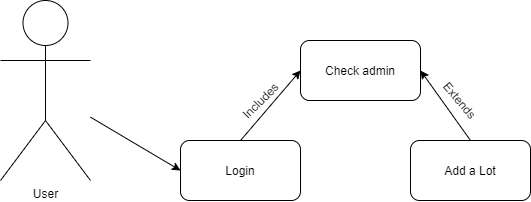

The diagram above was exported from draw.io. Its source (the exported page's mxGraphModel, read from the mxfile embedded in the PNG):
<mxGraphModel dx="1422" dy="762" grid="1" gridSize="10" guides="1" tooltips="1" connect="1" arrows="1" fold="1" page="1" pageScale="1" pageWidth="1169" pageHeight="826" background="#ffffff" math="0" shadow="0">
  <root>
    <mxCell id="0" />
    <mxCell id="1" parent="0" />
    <mxCell id="_yII1TyabrLhtz4aouOW-41" value="" style="rounded=1;whiteSpace=wrap;html=1;" parent="1" vertex="1">
      <mxGeometry x="730" y="353" width="120" height="60" as="geometry" />
    </mxCell>
    <mxCell id="_yII1TyabrLhtz4aouOW-42" value="Add a Lot" style="text;html=1;strokeColor=none;fillColor=none;align=center;verticalAlign=middle;whiteSpace=wrap;rounded=0;" parent="1" vertex="1">
      <mxGeometry x="750" y="373" width="80" height="20" as="geometry" />
    </mxCell>
    <mxCell id="_yII1TyabrLhtz4aouOW-43" value="User" style="shape=umlActor;verticalLabelPosition=bottom;verticalAlign=top;html=1;outlineConnect=0;" parent="1" vertex="1">
      <mxGeometry x="320" y="213" width="90" height="180" as="geometry" />
    </mxCell>
    <mxCell id="_yII1TyabrLhtz4aouOW-44" value="" style="rounded=1;whiteSpace=wrap;html=1;" parent="1" vertex="1">
      <mxGeometry x="620" y="253" width="120" height="60" as="geometry" />
    </mxCell>
    <mxCell id="_yII1TyabrLhtz4aouOW-45" value="Check admin" style="text;html=1;strokeColor=none;fillColor=none;align=center;verticalAlign=middle;whiteSpace=wrap;rounded=0;" parent="1" vertex="1">
      <mxGeometry x="630" y="263" width="100" height="40" as="geometry" />
    </mxCell>
    <mxCell id="_yII1TyabrLhtz4aouOW-46" value="" style="rounded=1;whiteSpace=wrap;html=1;" parent="1" vertex="1">
      <mxGeometry x="500" y="353" width="120" height="60" as="geometry" />
    </mxCell>
    <mxCell id="_yII1TyabrLhtz4aouOW-47" value="Login" style="text;html=1;strokeColor=none;fillColor=none;align=center;verticalAlign=middle;whiteSpace=wrap;rounded=0;" parent="1" vertex="1">
      <mxGeometry x="540" y="373" width="40" height="20" as="geometry" />
    </mxCell>
    <mxCell id="_yII1TyabrLhtz4aouOW-49" value="" style="endArrow=classic;html=1;exitX=0.5;exitY=0;exitDx=0;exitDy=0;entryX=0;entryY=0.5;entryDx=0;entryDy=0;" parent="1" source="_yII1TyabrLhtz4aouOW-46" target="_yII1TyabrLhtz4aouOW-44" edge="1">
      <mxGeometry width="50" height="50" relative="1" as="geometry">
        <mxPoint x="630" y="403" as="sourcePoint" />
        <mxPoint x="680" y="353" as="targetPoint" />
      </mxGeometry>
    </mxCell>
    <mxCell id="_yII1TyabrLhtz4aouOW-50" value="" style="endArrow=classic;html=1;exitX=0.5;exitY=0;exitDx=0;exitDy=0;entryX=1;entryY=0.5;entryDx=0;entryDy=0;" parent="1" source="_yII1TyabrLhtz4aouOW-41" target="_yII1TyabrLhtz4aouOW-44" edge="1">
      <mxGeometry width="50" height="50" relative="1" as="geometry">
        <mxPoint x="670" y="383" as="sourcePoint" />
        <mxPoint x="870" y="283" as="targetPoint" />
      </mxGeometry>
    </mxCell>
    <mxCell id="_yII1TyabrLhtz4aouOW-51" value="" style="endArrow=classic;html=1;entryX=0;entryY=0.5;entryDx=0;entryDy=0;" parent="1" source="_yII1TyabrLhtz4aouOW-43" target="_yII1TyabrLhtz4aouOW-46" edge="1">
      <mxGeometry width="50" height="50" relative="1" as="geometry">
        <mxPoint x="430" y="323" as="sourcePoint" />
        <mxPoint x="480" y="273" as="targetPoint" />
      </mxGeometry>
    </mxCell>
    <mxCell id="_yII1TyabrLhtz4aouOW-52" value="Includes" style="text;html=1;strokeColor=none;fillColor=none;align=center;verticalAlign=middle;whiteSpace=wrap;rounded=0;rotation=-45;" parent="1" vertex="1">
      <mxGeometry x="560" y="303" width="40" height="20" as="geometry" />
    </mxCell>
    <mxCell id="_yII1TyabrLhtz4aouOW-53" value="Extends" style="text;html=1;strokeColor=none;fillColor=none;align=center;verticalAlign=middle;whiteSpace=wrap;rounded=0;rotation=50;" parent="1" vertex="1">
      <mxGeometry x="760" y="303" width="40" height="20" as="geometry" />
    </mxCell>
  </root>
</mxGraphModel>